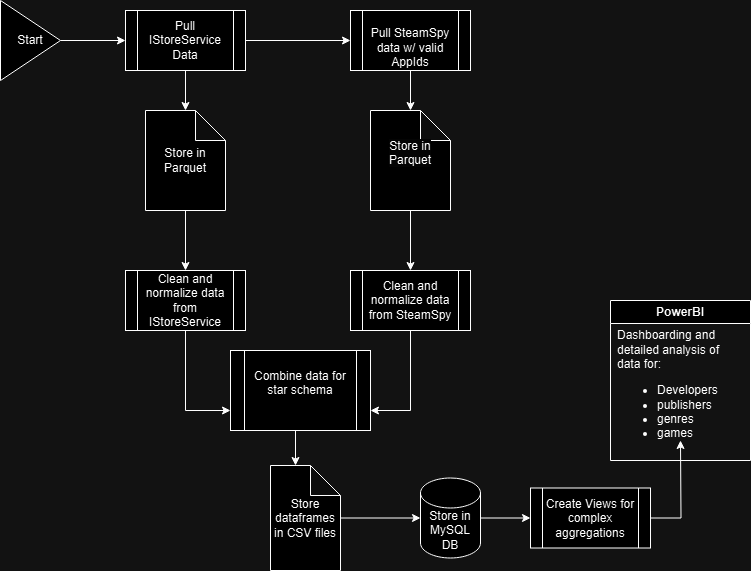

The diagram above was exported from draw.io. Its source (the exported page's mxGraphModel, read from the mxfile embedded in the PNG):
<mxGraphModel dx="846" dy="713" grid="1" gridSize="10" guides="1" tooltips="1" connect="1" arrows="1" fold="1" page="1" pageScale="1" pageWidth="827" pageHeight="1169" math="0" shadow="0">
  <root>
    <mxCell id="WIyWlLk6GJQsqaUBKTNV-0" />
    <mxCell id="WIyWlLk6GJQsqaUBKTNV-1" parent="WIyWlLk6GJQsqaUBKTNV-0" />
    <mxCell id="rCqcxrx81TVvgFPhCejy-17" style="edgeStyle=orthogonalEdgeStyle;rounded=0;orthogonalLoop=1;jettySize=auto;html=1;exitX=0.5;exitY=1;exitDx=0;exitDy=0;exitPerimeter=0;entryX=0.5;entryY=0;entryDx=0;entryDy=0;" edge="1" parent="WIyWlLk6GJQsqaUBKTNV-1" source="rCqcxrx81TVvgFPhCejy-3" target="rCqcxrx81TVvgFPhCejy-15">
      <mxGeometry relative="1" as="geometry" />
    </mxCell>
    <mxCell id="rCqcxrx81TVvgFPhCejy-3" value="Store in Parquet" style="shape=note;whiteSpace=wrap;html=1;backgroundOutline=1;darkOpacity=0.05;" vertex="1" parent="WIyWlLk6GJQsqaUBKTNV-1">
      <mxGeometry x="185" y="150" width="80" height="100" as="geometry" />
    </mxCell>
    <mxCell id="rCqcxrx81TVvgFPhCejy-18" style="edgeStyle=orthogonalEdgeStyle;rounded=0;orthogonalLoop=1;jettySize=auto;html=1;exitX=0.5;exitY=1;exitDx=0;exitDy=0;exitPerimeter=0;entryX=0.5;entryY=0;entryDx=0;entryDy=0;" edge="1" parent="WIyWlLk6GJQsqaUBKTNV-1" source="rCqcxrx81TVvgFPhCejy-4" target="rCqcxrx81TVvgFPhCejy-16">
      <mxGeometry relative="1" as="geometry" />
    </mxCell>
    <mxCell id="rCqcxrx81TVvgFPhCejy-4" value="&#10;&lt;span style=&quot;color: rgb(0, 0, 0); font-family: Helvetica; font-size: 12px; font-style: normal; font-variant-ligatures: normal; font-variant-caps: normal; font-weight: 400; letter-spacing: normal; orphans: 2; text-align: center; text-indent: 0px; text-transform: none; widows: 2; word-spacing: 0px; -webkit-text-stroke-width: 0px; white-space: normal; background-color: rgb(251, 251, 251); text-decoration-thickness: initial; text-decoration-style: initial; text-decoration-color: initial; display: inline !important; float: none;&quot;&gt;Store in Parquet&lt;/span&gt;&#10;&#10;" style="shape=note;whiteSpace=wrap;html=1;backgroundOutline=1;darkOpacity=0.05;" vertex="1" parent="WIyWlLk6GJQsqaUBKTNV-1">
      <mxGeometry x="410" y="150" width="80" height="100" as="geometry" />
    </mxCell>
    <mxCell id="rCqcxrx81TVvgFPhCejy-30" style="edgeStyle=orthogonalEdgeStyle;rounded=0;orthogonalLoop=1;jettySize=auto;html=1;exitX=1;exitY=0.5;exitDx=0;exitDy=0;exitPerimeter=0;entryX=0;entryY=0.5;entryDx=0;entryDy=0;" edge="1" parent="WIyWlLk6GJQsqaUBKTNV-1" source="rCqcxrx81TVvgFPhCejy-6" target="rCqcxrx81TVvgFPhCejy-24">
      <mxGeometry relative="1" as="geometry" />
    </mxCell>
    <mxCell id="rCqcxrx81TVvgFPhCejy-6" value="Store in MySQL DB" style="shape=cylinder3;whiteSpace=wrap;html=1;boundedLbl=1;backgroundOutline=1;size=15;" vertex="1" parent="WIyWlLk6GJQsqaUBKTNV-1">
      <mxGeometry x="460" y="517.5" width="60" height="80" as="geometry" />
    </mxCell>
    <mxCell id="rCqcxrx81TVvgFPhCejy-11" style="edgeStyle=orthogonalEdgeStyle;rounded=0;orthogonalLoop=1;jettySize=auto;html=1;exitX=1;exitY=0.5;exitDx=0;exitDy=0;entryX=0;entryY=0.5;entryDx=0;entryDy=0;" edge="1" parent="WIyWlLk6GJQsqaUBKTNV-1" source="rCqcxrx81TVvgFPhCejy-7" target="rCqcxrx81TVvgFPhCejy-8">
      <mxGeometry relative="1" as="geometry" />
    </mxCell>
    <mxCell id="rCqcxrx81TVvgFPhCejy-7" value="Start" style="triangle;whiteSpace=wrap;html=1;" vertex="1" parent="WIyWlLk6GJQsqaUBKTNV-1">
      <mxGeometry x="40" y="40" width="60" height="80" as="geometry" />
    </mxCell>
    <mxCell id="rCqcxrx81TVvgFPhCejy-12" style="edgeStyle=orthogonalEdgeStyle;rounded=0;orthogonalLoop=1;jettySize=auto;html=1;exitX=1;exitY=0.5;exitDx=0;exitDy=0;entryX=0;entryY=0.5;entryDx=0;entryDy=0;" edge="1" parent="WIyWlLk6GJQsqaUBKTNV-1" source="rCqcxrx81TVvgFPhCejy-8" target="rCqcxrx81TVvgFPhCejy-9">
      <mxGeometry relative="1" as="geometry" />
    </mxCell>
    <mxCell id="rCqcxrx81TVvgFPhCejy-13" style="edgeStyle=orthogonalEdgeStyle;rounded=0;orthogonalLoop=1;jettySize=auto;html=1;exitX=0.5;exitY=1;exitDx=0;exitDy=0;" edge="1" parent="WIyWlLk6GJQsqaUBKTNV-1" source="rCqcxrx81TVvgFPhCejy-8" target="rCqcxrx81TVvgFPhCejy-3">
      <mxGeometry relative="1" as="geometry" />
    </mxCell>
    <mxCell id="rCqcxrx81TVvgFPhCejy-8" value="Pull IStoreService Data" style="shape=process;whiteSpace=wrap;html=1;backgroundOutline=1;" vertex="1" parent="WIyWlLk6GJQsqaUBKTNV-1">
      <mxGeometry x="165" y="50" width="120" height="60" as="geometry" />
    </mxCell>
    <mxCell id="rCqcxrx81TVvgFPhCejy-9" value="&lt;br&gt;Pull SteamSpy data w/ valid AppIds" style="shape=process;whiteSpace=wrap;html=1;backgroundOutline=1;" vertex="1" parent="WIyWlLk6GJQsqaUBKTNV-1">
      <mxGeometry x="390" y="50" width="120" height="60" as="geometry" />
    </mxCell>
    <mxCell id="rCqcxrx81TVvgFPhCejy-14" style="edgeStyle=orthogonalEdgeStyle;rounded=0;orthogonalLoop=1;jettySize=auto;html=1;exitX=0.5;exitY=1;exitDx=0;exitDy=0;entryX=0.5;entryY=0;entryDx=0;entryDy=0;entryPerimeter=0;" edge="1" parent="WIyWlLk6GJQsqaUBKTNV-1" source="rCqcxrx81TVvgFPhCejy-9" target="rCqcxrx81TVvgFPhCejy-4">
      <mxGeometry relative="1" as="geometry" />
    </mxCell>
    <mxCell id="rCqcxrx81TVvgFPhCejy-20" style="edgeStyle=orthogonalEdgeStyle;rounded=0;orthogonalLoop=1;jettySize=auto;html=1;exitX=0.5;exitY=1;exitDx=0;exitDy=0;entryX=0;entryY=0.75;entryDx=0;entryDy=0;" edge="1" parent="WIyWlLk6GJQsqaUBKTNV-1" source="rCqcxrx81TVvgFPhCejy-15" target="rCqcxrx81TVvgFPhCejy-19">
      <mxGeometry relative="1" as="geometry" />
    </mxCell>
    <mxCell id="rCqcxrx81TVvgFPhCejy-15" value="Clean and normalize data from IStoreService" style="shape=process;whiteSpace=wrap;html=1;backgroundOutline=1;" vertex="1" parent="WIyWlLk6GJQsqaUBKTNV-1">
      <mxGeometry x="165" y="310" width="120" height="60" as="geometry" />
    </mxCell>
    <mxCell id="rCqcxrx81TVvgFPhCejy-21" style="edgeStyle=orthogonalEdgeStyle;rounded=0;orthogonalLoop=1;jettySize=auto;html=1;exitX=0.5;exitY=1;exitDx=0;exitDy=0;entryX=1;entryY=0.75;entryDx=0;entryDy=0;" edge="1" parent="WIyWlLk6GJQsqaUBKTNV-1" source="rCqcxrx81TVvgFPhCejy-16" target="rCqcxrx81TVvgFPhCejy-19">
      <mxGeometry relative="1" as="geometry" />
    </mxCell>
    <mxCell id="rCqcxrx81TVvgFPhCejy-16" value="Clean and normalize data from SteamSpy" style="shape=process;whiteSpace=wrap;html=1;backgroundOutline=1;" vertex="1" parent="WIyWlLk6GJQsqaUBKTNV-1">
      <mxGeometry x="390" y="310" width="120" height="60" as="geometry" />
    </mxCell>
    <mxCell id="rCqcxrx81TVvgFPhCejy-19" value="Combine data for star schema&lt;div&gt;&lt;br&gt;&lt;/div&gt;" style="shape=process;whiteSpace=wrap;html=1;backgroundOutline=1;" vertex="1" parent="WIyWlLk6GJQsqaUBKTNV-1">
      <mxGeometry x="270" y="390" width="140" height="80" as="geometry" />
    </mxCell>
    <mxCell id="rCqcxrx81TVvgFPhCejy-32" style="edgeStyle=orthogonalEdgeStyle;rounded=0;orthogonalLoop=1;jettySize=auto;html=1;" edge="1" parent="WIyWlLk6GJQsqaUBKTNV-1" source="rCqcxrx81TVvgFPhCejy-24">
      <mxGeometry relative="1" as="geometry">
        <mxPoint x="720" y="480" as="targetPoint" />
      </mxGeometry>
    </mxCell>
    <mxCell id="rCqcxrx81TVvgFPhCejy-24" value="Create Views for complex aggregations" style="shape=process;whiteSpace=wrap;html=1;backgroundOutline=1;" vertex="1" parent="WIyWlLk6GJQsqaUBKTNV-1">
      <mxGeometry x="570" y="527.5" width="120" height="60" as="geometry" />
    </mxCell>
    <mxCell id="rCqcxrx81TVvgFPhCejy-26" value="Store dataframes in CSV files" style="shape=note;whiteSpace=wrap;html=1;backgroundOutline=1;darkOpacity=0.05;" vertex="1" parent="WIyWlLk6GJQsqaUBKTNV-1">
      <mxGeometry x="310" y="505" width="70" height="105" as="geometry" />
    </mxCell>
    <mxCell id="rCqcxrx81TVvgFPhCejy-27" style="edgeStyle=orthogonalEdgeStyle;rounded=0;orthogonalLoop=1;jettySize=auto;html=1;exitX=0.5;exitY=1;exitDx=0;exitDy=0;entryX=0;entryY=0;entryDx=25;entryDy=0;entryPerimeter=0;" edge="1" parent="WIyWlLk6GJQsqaUBKTNV-1" source="rCqcxrx81TVvgFPhCejy-19" target="rCqcxrx81TVvgFPhCejy-26">
      <mxGeometry relative="1" as="geometry" />
    </mxCell>
    <mxCell id="rCqcxrx81TVvgFPhCejy-28" style="edgeStyle=orthogonalEdgeStyle;rounded=0;orthogonalLoop=1;jettySize=auto;html=1;entryX=0;entryY=0.5;entryDx=0;entryDy=0;entryPerimeter=0;" edge="1" parent="WIyWlLk6GJQsqaUBKTNV-1" source="rCqcxrx81TVvgFPhCejy-26" target="rCqcxrx81TVvgFPhCejy-6">
      <mxGeometry relative="1" as="geometry" />
    </mxCell>
    <mxCell id="rCqcxrx81TVvgFPhCejy-31" value="PowerBI" style="swimlane;whiteSpace=wrap;html=1;" vertex="1" parent="WIyWlLk6GJQsqaUBKTNV-1">
      <mxGeometry x="650" y="340" width="140" height="160" as="geometry" />
    </mxCell>
    <mxCell id="rCqcxrx81TVvgFPhCejy-33" value="Dashboarding and &lt;br&gt;detailed analysis of &lt;br&gt;data for:&lt;br&gt;&lt;ul&gt;&lt;li&gt;Developers&lt;/li&gt;&lt;li&gt;publishers&lt;/li&gt;&lt;li&gt;genres&lt;/li&gt;&lt;li&gt;games&lt;/li&gt;&lt;/ul&gt;" style="text;html=1;align=left;verticalAlign=middle;resizable=0;points=[];autosize=1;strokeColor=none;fillColor=none;" vertex="1" parent="rCqcxrx81TVvgFPhCejy-31">
      <mxGeometry x="5" y="20" width="130" height="140" as="geometry" />
    </mxCell>
  </root>
</mxGraphModel>